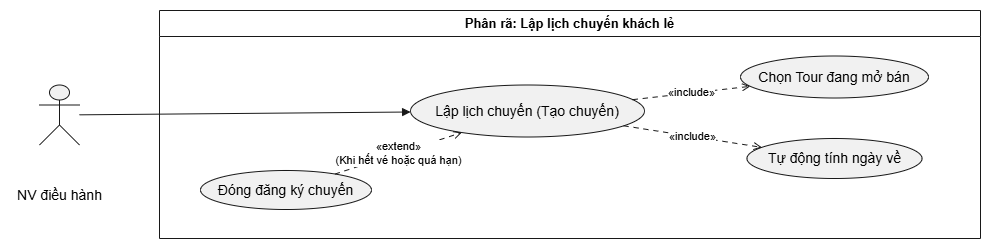

The diagram above was exported from draw.io. Its source (the exported page's mxGraphModel, read from the mxfile embedded in the PNG):
<mxGraphModel dx="1776" dy="2078" grid="1" gridSize="10" guides="1" tooltips="1" connect="1" arrows="1" fold="1" page="1" pageScale="1" pageWidth="827" pageHeight="1169" math="0" shadow="0">
  <root>
    <mxCell id="0" />
    <mxCell id="1" parent="0" />
    <UserObject label="" plantUmlData="{&#10;  &quot;data&quot;: &quot;@startuml UC_LapLichChuyen\nleft to right direction\nskinparam shadowing false\nskinparam packageStyle rectangle\n\nactor \&quot;NV điều hành\&quot; as NV\n\nrectangle \&quot;Phân rã: Lập lịch chuyến khách lẻ\&quot; {\n  usecase \&quot;Lập lịch chuyến (Tạo chuyến)\&quot; as UC_Chinh\n  usecase \&quot;Chọn Tour đang mở bán\&quot; as UC1\n  usecase \&quot;Tự động tính ngày về\&quot; as UC2\n  usecase \&quot;Đóng đăng ký chuyến\&quot; as UC3\n}\n\nNV --&gt; UC_Chinh\nUC_Chinh ..&gt; UC1 : &lt;&lt;include&gt;&gt;\nUC_Chinh ..&gt; UC2 : &lt;&lt;include&gt;&gt;\nUC_Chinh &lt;.. UC3 : &lt;&lt;extend&gt;&gt; (Khi hết vé hoặc quá hạn)\n@enduml&quot;,&#10;  &quot;config&quot;: null&#10;}" id="rn6xzJNkI7BJ21GQ6MnY-1">
      <mxCell connectable="0" parent="1" style="group;transparentBounds=1;editIcon=1;lockedGroup=0;groupPadding=10;" vertex="1">
        <mxGeometry as="geometry" />
      </mxCell>
    </UserObject>
    <UserObject label="Phân rã: Lập lịch chuyến khách lẻ" plantUmlId="rect_0" plantUmlBaseStyle="swimlane;collapsible=0;startSize=26;fillColor=none;strokeColor=#181818;fontColor=#000000;fontSize=13;fontStyle=1;whiteSpace=wrap;shadow=0;" plantUmlBaseValue="Phân rã: Lập lịch chuyến khách lẻ" id="rn6xzJNkI7BJ21GQ6MnY-2">
      <mxCell parent="rn6xzJNkI7BJ21GQ6MnY-1" style="swimlane;collapsible=0;startSize=26;fillColor=none;strokeColor=#181818;fontColor=#000000;fontSize=13;fontStyle=1;whiteSpace=wrap;shadow=0;" vertex="1">
        <mxGeometry height="228" width="821" x="179" y="-10" as="geometry" />
      </mxCell>
    </UserObject>
    <UserObject label="Đóng đăng ký chuyến" plantUmlId="uc_1" plantUmlBaseStyle="ellipse;html=1;fillColor=#F1F1F1;strokeColor=#181818;whiteSpace=wrap;fontColor=#000000;fontSize=14;shadow=0;" plantUmlBaseValue="Đóng đăng ký chuyến" id="rn6xzJNkI7BJ21GQ6MnY-3">
      <mxCell parent="rn6xzJNkI7BJ21GQ6MnY-2" style="ellipse;html=1;fillColor=#F1F1F1;strokeColor=#181818;whiteSpace=wrap;fontColor=#000000;fontSize=14;shadow=0;" vertex="1">
        <mxGeometry height="39" width="171" x="41" y="160" as="geometry" />
      </mxCell>
    </UserObject>
    <UserObject label="Lập lịch chuyến (Tạo chuyến)" plantUmlId="uc_2" plantUmlBaseStyle="ellipse;html=1;fillColor=#F1F1F1;strokeColor=#181818;whiteSpace=wrap;fontColor=#000000;fontSize=14;shadow=0;" plantUmlBaseValue="Lập lịch chuyến (Tạo chuyến)" id="rn6xzJNkI7BJ21GQ6MnY-4">
      <mxCell parent="rn6xzJNkI7BJ21GQ6MnY-2" style="ellipse;html=1;fillColor=#F1F1F1;strokeColor=#181818;whiteSpace=wrap;fontColor=#000000;fontSize=14;shadow=0;" vertex="1">
        <mxGeometry height="52" width="234" x="251" y="74.5" as="geometry" />
      </mxCell>
    </UserObject>
    <UserObject label="Chọn Tour đang mở bán" plantUmlId="uc_3" plantUmlBaseStyle="ellipse;html=1;fillColor=#F1F1F1;strokeColor=#181818;whiteSpace=wrap;fontColor=#000000;fontSize=14;shadow=0;" plantUmlBaseValue="Chọn Tour đang mở bán" id="rn6xzJNkI7BJ21GQ6MnY-5">
      <mxCell parent="rn6xzJNkI7BJ21GQ6MnY-2" style="ellipse;html=1;fillColor=#F1F1F1;strokeColor=#181818;whiteSpace=wrap;fontColor=#000000;fontSize=14;shadow=0;" vertex="1">
        <mxGeometry height="42" width="188" x="581" y="45.5" as="geometry" />
      </mxCell>
    </UserObject>
    <UserObject label="Tự động tính ngày về" plantUmlId="uc_4" plantUmlBaseStyle="ellipse;html=1;fillColor=#F1F1F1;strokeColor=#181818;whiteSpace=wrap;fontColor=#000000;fontSize=14;shadow=0;" plantUmlBaseValue="Tự động tính ngày về" id="rn6xzJNkI7BJ21GQ6MnY-6">
      <mxCell parent="rn6xzJNkI7BJ21GQ6MnY-2" style="ellipse;html=1;fillColor=#F1F1F1;strokeColor=#181818;whiteSpace=wrap;fontColor=#000000;fontSize=14;shadow=0;" vertex="1">
        <mxGeometry height="40" width="175" x="587.5" y="128" as="geometry" />
      </mxCell>
    </UserObject>
    <UserObject label="«extend»&#10;(Khi hết vé hoặc quá hạn)" plantUmlId="rel_10" plantUmlBaseStyle="endArrow=open;dashed=1;dashPattern=5 5;strokeColor=#181818;fontColor=#000000;fontSize=11;edgeStyle=none;rounded=0;html=1;curved=0;endSize=6;sourcePerimeterSpacing=0;targetPerimeterSpacing=0;" plantUmlBaseValue="«extend»&#10;(Khi hết vé hoặc quá hạn)" id="rn6xzJNkI7BJ21GQ6MnY-12">
      <mxCell edge="1" parent="rn6xzJNkI7BJ21GQ6MnY-2" source="rn6xzJNkI7BJ21GQ6MnY-3" style="endArrow=open;dashed=1;dashPattern=5 5;strokeColor=#181818;fontColor=#000000;fontSize=11;edgeStyle=none;rounded=0;html=1;curved=0;endSize=6;sourcePerimeterSpacing=0;targetPerimeterSpacing=0;" target="rn6xzJNkI7BJ21GQ6MnY-4">
        <mxGeometry relative="1" as="geometry" />
      </mxCell>
    </UserObject>
    <UserObject label="«include»" plantUmlId="rel_8" plantUmlBaseStyle="endArrow=open;dashed=1;dashPattern=5 5;strokeColor=#181818;fontColor=#000000;fontSize=11;edgeStyle=none;rounded=0;html=1;curved=0;endSize=6;sourcePerimeterSpacing=0;targetPerimeterSpacing=0;" plantUmlBaseValue="«include»" id="rn6xzJNkI7BJ21GQ6MnY-10">
      <mxCell edge="1" parent="rn6xzJNkI7BJ21GQ6MnY-2" source="rn6xzJNkI7BJ21GQ6MnY-4" style="endArrow=open;dashed=1;dashPattern=5 5;strokeColor=#181818;fontColor=#000000;fontSize=11;edgeStyle=none;rounded=0;html=1;curved=0;endSize=6;sourcePerimeterSpacing=0;targetPerimeterSpacing=0;" target="rn6xzJNkI7BJ21GQ6MnY-5">
        <mxGeometry relative="1" as="geometry" />
      </mxCell>
    </UserObject>
    <UserObject label="«include»" plantUmlId="rel_9" plantUmlBaseStyle="endArrow=open;dashed=1;dashPattern=5 5;strokeColor=#181818;fontColor=#000000;fontSize=11;edgeStyle=none;rounded=0;html=1;curved=0;endSize=6;sourcePerimeterSpacing=0;targetPerimeterSpacing=0;" plantUmlBaseValue="«include»" id="rn6xzJNkI7BJ21GQ6MnY-11">
      <mxCell edge="1" parent="rn6xzJNkI7BJ21GQ6MnY-2" source="rn6xzJNkI7BJ21GQ6MnY-4" style="endArrow=open;dashed=1;dashPattern=5 5;strokeColor=#181818;fontColor=#000000;fontSize=11;edgeStyle=none;rounded=0;html=1;curved=0;endSize=6;sourcePerimeterSpacing=0;targetPerimeterSpacing=0;" target="rn6xzJNkI7BJ21GQ6MnY-6">
        <mxGeometry relative="1" as="geometry" />
      </mxCell>
    </UserObject>
    <UserObject label="" plantUmlId="actor_5" plantUmlBaseStyle="shape=umlActor;html=1;fillColor=#F1F1F1;strokeColor=#181818;fontColor=#000000;fontSize=14;shadow=0;" plantUmlBaseValue="" id="rn6xzJNkI7BJ21GQ6MnY-7">
      <mxCell parent="rn6xzJNkI7BJ21GQ6MnY-1" style="shape=umlActor;html=1;fillColor=#F1F1F1;strokeColor=#181818;fontColor=#000000;fontSize=14;shadow=0;" vertex="1">
        <mxGeometry height="60" width="40" x="59" y="64.5" as="geometry" />
      </mxCell>
    </UserObject>
    <UserObject label="NV điều hành" plantUmlId="actorlbl_6" plantUmlBaseStyle="text;html=1;align=center;verticalAlign=top;fontColor=#000000;fontSize=14;" plantUmlBaseValue="NV điều hành" id="rn6xzJNkI7BJ21GQ6MnY-8">
      <mxCell parent="rn6xzJNkI7BJ21GQ6MnY-1" style="text;html=1;align=center;verticalAlign=top;fontColor=#000000;fontSize=14;" vertex="1">
        <mxGeometry height="17" width="98" x="30" y="160" as="geometry" />
      </mxCell>
    </UserObject>
    <UserObject label="" plantUmlId="rel_7" plantUmlBaseStyle="endArrow=block;endFill=1;strokeColor=#181818;fontColor=#000000;fontSize=11;edgeStyle=none;rounded=0;html=1;curved=0;endSize=6;sourcePerimeterSpacing=0;targetPerimeterSpacing=0;" plantUmlBaseValue="" id="rn6xzJNkI7BJ21GQ6MnY-9">
      <mxCell edge="1" parent="rn6xzJNkI7BJ21GQ6MnY-1" source="rn6xzJNkI7BJ21GQ6MnY-7" style="endArrow=block;endFill=1;strokeColor=#181818;fontColor=#000000;fontSize=11;edgeStyle=none;rounded=0;html=1;curved=0;endSize=6;sourcePerimeterSpacing=0;targetPerimeterSpacing=0;" target="rn6xzJNkI7BJ21GQ6MnY-4">
        <mxGeometry relative="1" as="geometry" />
      </mxCell>
    </UserObject>
  </root>
</mxGraphModel>